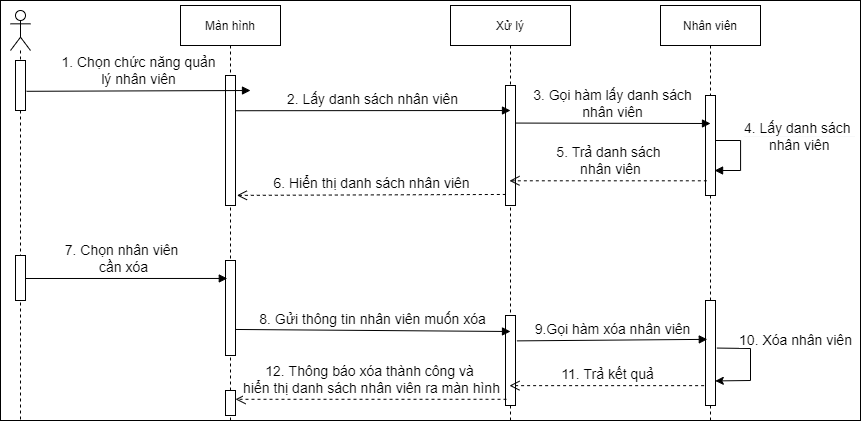

The diagram above was exported from draw.io. Its source (the exported page's mxGraphModel, read from the mxfile embedded in the PNG):
<mxGraphModel dx="747" dy="986" grid="1" gridSize="10" guides="1" tooltips="1" connect="1" arrows="1" fold="1" page="1" pageScale="1" pageWidth="850" pageHeight="1100" math="0" shadow="0">
  <root>
    <mxCell id="0" />
    <mxCell id="1" parent="0" />
    <mxCell id="vH9IHxDI0gdDKHK6iOrf-1" value="" style="rounded=0;whiteSpace=wrap;html=1;" vertex="1" parent="1">
      <mxGeometry x="1240" y="70" width="860" height="420" as="geometry" />
    </mxCell>
    <mxCell id="_5m4zO72RweKSbuo_M-5-6" value="Màn hình" style="shape=umlLifeline;perimeter=lifelinePerimeter;container=1;collapsible=0;recursiveResize=0;rounded=0;shadow=0;strokeWidth=1;" parent="1" vertex="1">
      <mxGeometry x="1420" y="75" width="100" height="415" as="geometry" />
    </mxCell>
    <mxCell id="_5m4zO72RweKSbuo_M-5-7" value="" style="points=[];perimeter=orthogonalPerimeter;rounded=0;shadow=0;strokeWidth=1;" parent="_5m4zO72RweKSbuo_M-5-6" vertex="1">
      <mxGeometry x="45" y="70" width="10" height="130" as="geometry" />
    </mxCell>
    <mxCell id="_5m4zO72RweKSbuo_M-5-8" value="" style="html=1;points=[];perimeter=orthogonalPerimeter;fontSize=12;" parent="_5m4zO72RweKSbuo_M-5-6" vertex="1">
      <mxGeometry x="45" y="255" width="10" height="95" as="geometry" />
    </mxCell>
    <mxCell id="_5m4zO72RweKSbuo_M-5-10" value="" style="html=1;points=[];perimeter=orthogonalPerimeter;fontSize=12;" parent="_5m4zO72RweKSbuo_M-5-6" vertex="1">
      <mxGeometry x="45" y="385" width="10" height="25" as="geometry" />
    </mxCell>
    <mxCell id="_5m4zO72RweKSbuo_M-5-11" value="Xử lý" style="shape=umlLifeline;perimeter=lifelinePerimeter;container=1;collapsible=0;recursiveResize=0;rounded=0;shadow=0;strokeWidth=1;" parent="1" vertex="1">
      <mxGeometry x="1690" y="75" width="120" height="415" as="geometry" />
    </mxCell>
    <mxCell id="_5m4zO72RweKSbuo_M-5-12" value="" style="points=[];perimeter=orthogonalPerimeter;rounded=0;shadow=0;strokeWidth=1;" parent="_5m4zO72RweKSbuo_M-5-11" vertex="1">
      <mxGeometry x="55" y="80" width="10" height="120" as="geometry" />
    </mxCell>
    <mxCell id="_5m4zO72RweKSbuo_M-5-13" value="" style="html=1;points=[];perimeter=orthogonalPerimeter;fontSize=12;" parent="_5m4zO72RweKSbuo_M-5-11" vertex="1">
      <mxGeometry x="55" y="310" width="10" height="90" as="geometry" />
    </mxCell>
    <mxCell id="_5m4zO72RweKSbuo_M-5-16" value="Nhân viên" style="shape=umlLifeline;perimeter=lifelinePerimeter;container=1;collapsible=0;recursiveResize=0;rounded=0;shadow=0;strokeWidth=1;" parent="1" vertex="1">
      <mxGeometry x="1900" y="75" width="100" height="415" as="geometry" />
    </mxCell>
    <mxCell id="_5m4zO72RweKSbuo_M-5-17" value="" style="points=[];perimeter=orthogonalPerimeter;rounded=0;shadow=0;strokeWidth=1;" parent="_5m4zO72RweKSbuo_M-5-16" vertex="1">
      <mxGeometry x="45" y="90" width="10" height="100" as="geometry" />
    </mxCell>
    <mxCell id="_5m4zO72RweKSbuo_M-5-18" value="&lt;div style=&quot;background-color: rgb(248 , 249 , 250) ; text-align: center&quot;&gt;&lt;span style=&quot;background-color: rgb(255 , 255 , 255) ; font-size: 14px ; font-family: &amp;quot;helvetica&amp;quot;&quot;&gt;4. Lấy danh sách&amp;nbsp;&lt;/span&gt;&lt;/div&gt;&lt;div style=&quot;text-align: center;&quot;&gt;&lt;font face=&quot;helvetica&quot;&gt;&lt;span style=&quot;font-size: 14px; background-color: rgb(255, 255, 255);&quot;&gt;nhân viên&lt;/span&gt;&lt;/font&gt;&lt;/div&gt;" style="edgeStyle=orthogonalEdgeStyle;html=1;align=left;spacingLeft=2;endArrow=block;rounded=0;fontSize=12;" parent="_5m4zO72RweKSbuo_M-5-16" edge="1">
      <mxGeometry x="-0.2512" y="-10" relative="1" as="geometry">
        <mxPoint x="55" y="135" as="sourcePoint" />
        <Array as="points">
          <mxPoint x="80" y="135" />
          <mxPoint x="80" y="165" />
          <mxPoint x="54" y="165" />
        </Array>
        <mxPoint x="54" y="165" as="targetPoint" />
        <mxPoint x="10" y="-10" as="offset" />
      </mxGeometry>
    </mxCell>
    <mxCell id="_5m4zO72RweKSbuo_M-5-19" value="" style="html=1;points=[];perimeter=orthogonalPerimeter;fontSize=12;" parent="_5m4zO72RweKSbuo_M-5-16" vertex="1">
      <mxGeometry x="45" y="295" width="10" height="105" as="geometry" />
    </mxCell>
    <mxCell id="5ZonccEqjD9GVw65FJcY-11" value="" style="endArrow=classic;html=1;rounded=0;fontSize=13;exitX=1.14;exitY=0.453;exitDx=0;exitDy=0;exitPerimeter=0;entryX=0.98;entryY=0.766;entryDx=0;entryDy=0;entryPerimeter=0;" parent="_5m4zO72RweKSbuo_M-5-16" source="_5m4zO72RweKSbuo_M-5-19" target="_5m4zO72RweKSbuo_M-5-19" edge="1">
      <mxGeometry width="50" height="50" relative="1" as="geometry">
        <mxPoint x="-90" y="375" as="sourcePoint" />
        <mxPoint x="120" y="375" as="targetPoint" />
        <Array as="points">
          <mxPoint x="90" y="343" />
          <mxPoint x="90" y="375" />
        </Array>
      </mxGeometry>
    </mxCell>
    <mxCell id="_5m4zO72RweKSbuo_M-5-21" value="&lt;font style=&quot;font-size: 14px&quot;&gt;1. Chọn chức năng quản&lt;br&gt;lý nhân viên&lt;/font&gt;" style="html=1;verticalAlign=bottom;endArrow=block;rounded=0;fontSize=12;exitX=1.1;exitY=0.616;exitDx=0;exitDy=0;exitPerimeter=0;" parent="1" source="5ZonccEqjD9GVw65FJcY-3" edge="1">
      <mxGeometry width="80" relative="1" as="geometry">
        <mxPoint x="1280" y="160" as="sourcePoint" />
        <mxPoint x="1490" y="160" as="targetPoint" />
      </mxGeometry>
    </mxCell>
    <mxCell id="_5m4zO72RweKSbuo_M-5-22" value="&lt;span style=&quot;font-size: 14px&quot;&gt;2. Lấy danh sách nhân viên&lt;/span&gt;" style="html=1;verticalAlign=bottom;endArrow=block;rounded=0;fontSize=12;exitX=1.031;exitY=0.271;exitDx=0;exitDy=0;exitPerimeter=0;" parent="1" source="_5m4zO72RweKSbuo_M-5-7" edge="1">
      <mxGeometry width="80" relative="1" as="geometry">
        <mxPoint x="1523" y="286.96000000000004" as="sourcePoint" />
        <mxPoint x="1750" y="180" as="targetPoint" />
      </mxGeometry>
    </mxCell>
    <mxCell id="_5m4zO72RweKSbuo_M-5-23" value="&lt;span style=&quot;font-size: 14px&quot;&gt;3. Gọi hàm lấy danh sách&lt;br&gt;&lt;/span&gt;&lt;span style=&quot;font-size: 14px&quot;&gt;nhân viên&lt;br&gt;&lt;/span&gt;" style="html=1;verticalAlign=bottom;endArrow=block;rounded=0;fontSize=12;exitX=1.011;exitY=0.313;exitDx=0;exitDy=0;exitPerimeter=0;" parent="1" source="_5m4zO72RweKSbuo_M-5-12" edge="1">
      <mxGeometry width="80" relative="1" as="geometry">
        <mxPoint x="1800" y="190" as="sourcePoint" />
        <mxPoint x="1950" y="193" as="targetPoint" />
      </mxGeometry>
    </mxCell>
    <mxCell id="_5m4zO72RweKSbuo_M-5-24" value="&lt;font style=&quot;font-size: 14px&quot;&gt;5.&amp;nbsp;Trả danh sách&lt;br&gt;&amp;nbsp;nhân viên&lt;br&gt;&lt;/font&gt;" style="html=1;verticalAlign=bottom;endArrow=open;dashed=1;endSize=8;rounded=0;fontSize=12;exitX=0.134;exitY=0.853;exitDx=0;exitDy=0;exitPerimeter=0;" parent="1" source="_5m4zO72RweKSbuo_M-5-17" target="_5m4zO72RweKSbuo_M-5-11" edge="1">
      <mxGeometry relative="1" as="geometry">
        <mxPoint x="1980" y="238" as="sourcePoint" />
        <mxPoint x="1790" y="250" as="targetPoint" />
      </mxGeometry>
    </mxCell>
    <mxCell id="_5m4zO72RweKSbuo_M-5-25" value="&lt;font style=&quot;font-size: 14px&quot;&gt;6. Hiển thị danh sách nhân viên&lt;br&gt;&lt;/font&gt;" style="html=1;verticalAlign=bottom;endArrow=open;dashed=1;endSize=8;rounded=0;fontSize=12;exitX=0.033;exitY=0.908;exitDx=0;exitDy=0;exitPerimeter=0;entryX=1.14;entryY=0.922;entryDx=0;entryDy=0;entryPerimeter=0;" parent="1" source="_5m4zO72RweKSbuo_M-5-12" target="_5m4zO72RweKSbuo_M-5-7" edge="1">
      <mxGeometry relative="1" as="geometry">
        <mxPoint x="1780" y="249" as="sourcePoint" />
        <mxPoint x="1510" y="270" as="targetPoint" />
      </mxGeometry>
    </mxCell>
    <mxCell id="_5m4zO72RweKSbuo_M-5-26" value="&lt;span style=&quot;font-size: 14px&quot;&gt;7. Chọn nhân viên&amp;nbsp;&lt;br&gt;cần xóa&lt;br&gt;&lt;/span&gt;" style="html=1;verticalAlign=bottom;endArrow=block;rounded=0;fontSize=12;entryX=0.18;entryY=0.189;entryDx=0;entryDy=0;entryPerimeter=0;" parent="1" target="_5m4zO72RweKSbuo_M-5-8" edge="1">
      <mxGeometry width="80" relative="1" as="geometry">
        <mxPoint x="1260" y="348" as="sourcePoint" />
        <mxPoint x="1480" y="347" as="targetPoint" />
      </mxGeometry>
    </mxCell>
    <mxCell id="_5m4zO72RweKSbuo_M-5-28" value="&lt;span style=&quot;font-size: 14px&quot;&gt;8. Gửi thông tin nhân viên muốn xóa&lt;br&gt;&lt;/span&gt;" style="html=1;verticalAlign=bottom;endArrow=block;rounded=0;fontSize=12;exitX=1.033;exitY=0.726;exitDx=0;exitDy=0;exitPerimeter=0;" parent="1" source="_5m4zO72RweKSbuo_M-5-8" edge="1">
      <mxGeometry width="80" relative="1" as="geometry">
        <mxPoint x="1520" y="399" as="sourcePoint" />
        <mxPoint x="1750" y="401" as="targetPoint" />
      </mxGeometry>
    </mxCell>
    <mxCell id="_5m4zO72RweKSbuo_M-5-33" value="&lt;font style=&quot;font-size: 14px&quot;&gt;11. Trả kết quả&lt;br&gt;&lt;/font&gt;" style="html=1;verticalAlign=bottom;endArrow=open;dashed=1;endSize=8;rounded=0;fontSize=12;exitX=-0.14;exitY=0.811;exitDx=0;exitDy=0;exitPerimeter=0;" parent="1" source="_5m4zO72RweKSbuo_M-5-19" target="_5m4zO72RweKSbuo_M-5-11" edge="1">
      <mxGeometry relative="1" as="geometry">
        <mxPoint x="1956.3400000000001" y="260.29999999999995" as="sourcePoint" />
        <mxPoint x="1759.810344827586" y="260.29999999999995" as="targetPoint" />
      </mxGeometry>
    </mxCell>
    <mxCell id="_5m4zO72RweKSbuo_M-5-34" value="&lt;font style=&quot;font-size: 14px&quot;&gt;12. Thông báo xóa thành công&amp;nbsp;và &lt;br&gt;hiển thị danh sách nhân viên ra màn hình&lt;br&gt;&lt;/font&gt;" style="html=1;verticalAlign=bottom;endArrow=open;dashed=1;endSize=8;rounded=0;fontSize=12;exitX=0.1;exitY=0.931;exitDx=0;exitDy=0;exitPerimeter=0;" parent="1" source="_5m4zO72RweKSbuo_M-5-13" target="_5m4zO72RweKSbuo_M-5-10" edge="1">
      <mxGeometry relative="1" as="geometry">
        <mxPoint x="1955.3400000000001" y="594.5499999999997" as="sourcePoint" />
        <mxPoint x="1759.810344827586" y="594.5499999999997" as="targetPoint" />
      </mxGeometry>
    </mxCell>
    <mxCell id="5ZonccEqjD9GVw65FJcY-1" value="" style="shape=umlLifeline;participant=umlActor;perimeter=lifelinePerimeter;whiteSpace=wrap;html=1;container=1;collapsible=0;recursiveResize=0;verticalAlign=top;spacingTop=36;outlineConnect=0;" parent="1" vertex="1">
      <mxGeometry x="1250" y="80" width="20" height="410" as="geometry" />
    </mxCell>
    <mxCell id="_5m4zO72RweKSbuo_M-5-4" value="" style="html=1;points=[];perimeter=orthogonalPerimeter;fontSize=12;" parent="5ZonccEqjD9GVw65FJcY-1" vertex="1">
      <mxGeometry x="5" y="245" width="10" height="45" as="geometry" />
    </mxCell>
    <mxCell id="5ZonccEqjD9GVw65FJcY-3" value="" style="html=1;points=[];perimeter=orthogonalPerimeter;" parent="5ZonccEqjD9GVw65FJcY-1" vertex="1">
      <mxGeometry x="5" y="50" width="10" height="50" as="geometry" />
    </mxCell>
    <mxCell id="5ZonccEqjD9GVw65FJcY-10" value="&lt;span style=&quot;font-size: 14px&quot;&gt;9.Gọi hàm xóa nhân viên&lt;br&gt;&lt;/span&gt;" style="html=1;verticalAlign=bottom;endArrow=block;rounded=0;fontSize=12;exitX=1.14;exitY=0.282;exitDx=0;exitDy=0;exitPerimeter=0;entryX=0.18;entryY=0.37;entryDx=0;entryDy=0;entryPerimeter=0;" parent="1" source="_5m4zO72RweKSbuo_M-5-13" target="_5m4zO72RweKSbuo_M-5-19" edge="1">
      <mxGeometry width="80" relative="1" as="geometry">
        <mxPoint x="1755" y="410" as="sourcePoint" />
        <mxPoint x="1940" y="410" as="targetPoint" />
      </mxGeometry>
    </mxCell>
    <mxCell id="5ZonccEqjD9GVw65FJcY-12" value="&lt;div style=&quot;font-size: 12px;&quot;&gt;&lt;font face=&quot;helvetica&quot;&gt;&lt;span style=&quot;font-size: 14px; background-color: rgb(255, 255, 255);&quot;&gt;10. Xóa nhân viên&lt;/span&gt;&lt;/font&gt;&lt;/div&gt;" style="text;html=1;align=center;verticalAlign=middle;resizable=0;points=[];autosize=1;strokeColor=none;fillColor=none;fontSize=13;" parent="1" vertex="1">
      <mxGeometry x="1965" y="395" width="140" height="30" as="geometry" />
    </mxCell>
  </root>
</mxGraphModel>